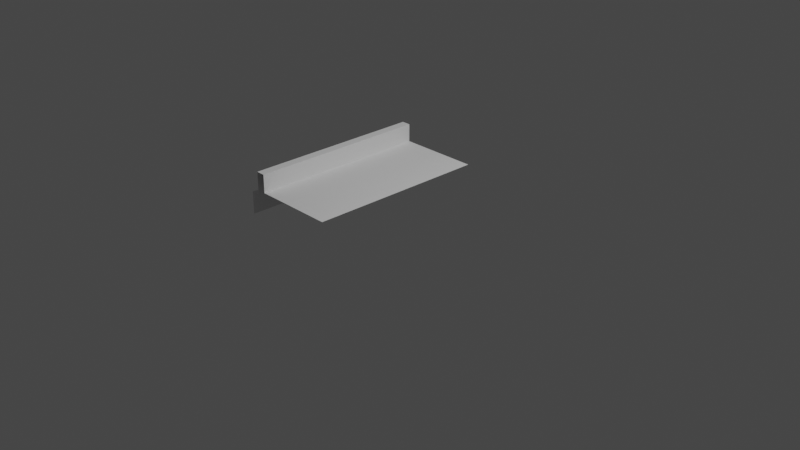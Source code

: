# Source: Court_Set_Edge.blend  (saved by Blender 2.90.8; exported with 4.5.12 LTS)
import bpy
from mathutils import Matrix  # noqa: F401  (used for matrix-valued properties, if any)

bpy.ops.wm.read_factory_settings(use_empty=True)
scene = bpy.context.scene
scene.name = 'Scene'

# ---- collections
col_collection = bpy.data.collections.new('Collection'); scene.collection.children.link(col_collection)

# ---- materials (node trees are filled in below, after node groups)
mat_m_grass = bpy.data.materials.new('m_grass')
mat_m_edge = bpy.data.materials.new('m_edge')

# ---- material node trees

# ---- world
world_world = bpy.data.worlds.new('World'); scene.world = world_world
world_world.use_nodes = True; world_world.node_tree.nodes.clear()
_N = world_world.node_tree.nodes; _L = world_world.node_tree.links
n0 = _N.new('ShaderNodeOutputWorld'); n0.name = 'World Output'; n0.location = (300, 300)
n1 = _N.new('ShaderNodeBackground'); n1.name = 'Background'; n1.location = (10, 300)
n1.inputs[0].default_value = (0.05088, 0.05088, 0.05088, 1.0)
_L.new(n1.outputs[0], n0.inputs[0])
n0.is_active_output = True
world_world.color = (0.05088, 0.05088, 0.05088)
world_world.use_sun_shadow = False
world_world.sun_shadow_jitter_overblur = 0.0

# ---- cameras
cam_camera = bpy.data.cameras.new('Camera')
cam_camera.clip_end = 100.0
cam_camera.ortho_scale = 7.314

# ---- lights
light_light = bpy.data.lights.new('Light', 'POINT')
light_light.transmission_factor = 0.0
light_light.energy = 1000.0
light_light.shadow_soft_size = 0.1
light_light.shadow_maximum_resolution = 0.006
light_light.use_absolute_resolution = True

# ---- meshes
me_plane = bpy.data.meshes.new('Plane')
me_plane.from_pydata([(-0.9, -1.0, 0.3), (-0.9, 1.0, 0.3), (-0.9, -1.0, 0.5), (-0.9, 1.0, 0.5), (-1.0, -1.0, 0.5), (-1.0, 1.0, 0.5), (-1.0, 1.0, 0.25), (-1.0, -1.0, 0.25), (-1.1, 1.0, 0.25), (-1.1, 1.0, 0.0), (-1.1, -1.0, 0.0), (-1.1, -1.0, 0.25), (0.0, -1.0, 0.3), (0.0, 1.0, 0.3), (0.0, 0.9, 0.3), (0.0, -0.9, 0.3)], [], [(10, 11, 8, 9), (11, 7, 6, 8), (2, 0, 1, 3), (7, 4, 5, 6), (4, 2, 3, 5), (1, 0, 12, 15, 14, 13)])
me_plane.polygons.foreach_set('material_index', [1, 1, 1, 1, 1, 0])
_uv = me_plane.uv_layers.new(name='UVMap')
_uv.uv.foreach_set('vector', [0.6667, 1.0, 0.5, 1.0, 0.5, 0.0, 0.6667, 0.0, 0.5, 1.0, 0.5, 1.0, 0.5, 0.0, 0.5, 0.0, 0.6667, 0.0, 0.75, 5.96e-08, 0.75, 1.0, 0.6667, 1.0, 0.5, 1.0, 0.3333, 1.0, 0.3333, 0.0, 0.5, 0.0, 0.9167, 0.0, 1.0, 0.0, 1.0, 1.0, 0.9167, 1.0, -1.256, 2.452, -1.256, -1.452, 0.5, -1.452, 0.5, -1.073, 0.5, 2.061, 0.5, 2.452])
me_plane.materials.append(mat_m_grass)
me_plane.materials.append(mat_m_edge)
me_plane.use_remesh_fix_poles = True
me_plane.use_remesh_preserve_attributes = False
me_plane.use_mirror_vertex_groups = False
me_plane.update()

# ---- objects
ob_light = bpy.data.objects.new('Light', light_light)
ob_camera = bpy.data.objects.new('Camera', cam_camera)
ob_plane = bpy.data.objects.new('Plane', me_plane)

# ---- transforms, parenting, visibility, modifiers, constraints
ob_light.location = (4.076, 1.005, 5.904)
ob_light.rotation_euler = (0.6503, 0.05522, 1.866)
ob_light.lock_rotations_4d = False
ob_light.empty_display_type = 'ARROWS'
ob_light.color = (0.0, 0.0, 0.0, 0.0)
ob_light.lineart.crease_threshold = 0.0
ob_camera.location = (7.359, -6.926, 4.958)
ob_camera.rotation_euler = (1.109, 0.0, 0.8149)
ob_camera.lock_rotations_4d = False
ob_camera.empty_display_type = 'ARROWS'
ob_camera.color = (0.0, 0.0, 0.0, 0.0)
ob_camera.display_type = 'WIRE'
ob_camera.lineart.crease_threshold = 0.0
ob_plane.location = (0.0, 0.0, 0.0)
ob_plane.lineart.crease_threshold = 0.0

# ---- collection membership
col_collection.objects.link(ob_light)
col_collection.objects.link(ob_camera)
col_collection.objects.link(ob_plane)

# ---- scene / render settings (as saved in the file)
scene.camera = ob_camera
scene.frame_start = 1; scene.frame_end = 250; scene.frame_set(1)
scene.render.engine = 'BLENDER_EEVEE_NEXT'
scene.cycles.samples = 128
scene.cycles.sampling_pattern = 'TABULATED_SOBOL'
scene.cycles.use_adaptive_sampling = False
scene.cycles.use_light_tree = False
scene.view_settings.view_transform = 'Filmic'
bpy.context.view_layer.update()
